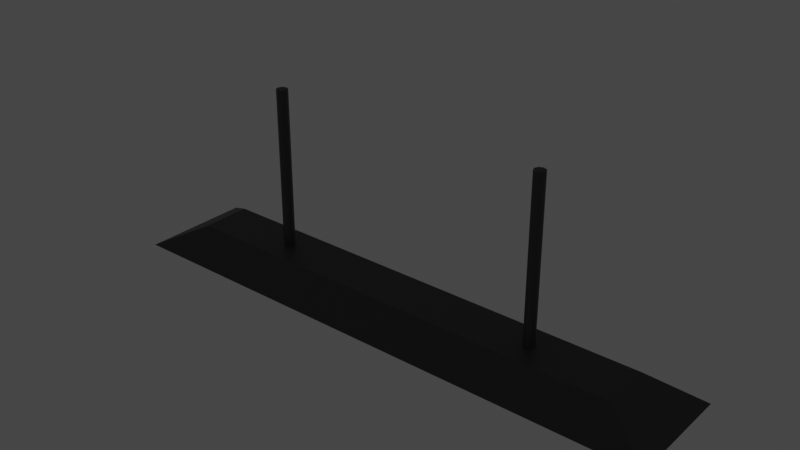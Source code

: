# Source: Lampe1.blend  (saved by Blender 3.4.6; exported with 4.5.12 LTS)
import bpy
from mathutils import Matrix  # noqa: F401  (used for matrix-valued properties, if any)

bpy.ops.wm.read_factory_settings(use_empty=True)
scene = bpy.context.scene
scene.name = 'Scene'

# ---- collections
col_collection = bpy.data.collections.new('Collection'); scene.collection.children.link(col_collection)

# ---- materials (node trees are filled in below, after node groups)
mat_m_lampe1_corp = bpy.data.materials.new('M_Lampe1_Corp')
mat_m_lampe1_corp.use_transparent_shadow = False
mat_m_lampe1_neon = bpy.data.materials.new('M_Lampe1_Neon')
mat_m_lampe1_neon.use_transparent_shadow = False

# ---- node groups
ng_auto_smooth = bpy.data.node_groups.new('Auto Smooth', 'GeometryNodeTree')
_s = ng_auto_smooth.interface.new_socket(name='Geometry', in_out='OUTPUT', socket_type='NodeSocketGeometry')
_s = ng_auto_smooth.interface.new_socket(name='Geometry', in_out='INPUT', socket_type='NodeSocketGeometry')
_s = ng_auto_smooth.interface.new_socket(name='Angle', in_out='INPUT', socket_type='NodeSocketFloat')
_s.subtype = 'ANGLE'
_s.min_value = 0.0
_s.max_value = 3.142
ng_auto_smooth.is_modifier = True
_N = ng_auto_smooth.nodes; _L = ng_auto_smooth.links
n0 = _N.new('NodeGroupOutput'); n0.name = 'Group Output'; n0.location = (480, -100)
n1 = _N.new('NodeGroupInput'); n1.name = 'Group Input'; n1.location = (-420, -300)
n2 = _N.new('NodeGroupInput'); n2.name = 'Group Input.001'; n2.location = (-60, -100)
n3 = _N.new('GeometryNodeSetShadeSmooth'); n3.name = 'Set Shade Smooth'; n3.location = (120, -100)
n3.domain = 'EDGE'
n4 = _N.new('GeometryNodeSetShadeSmooth'); n4.name = 'Set Shade Smooth.001'; n4.location = (300, -100)
n5 = _N.new('GeometryNodeInputMeshEdgeAngle'); n5.name = 'Edge Angle'; n5.location = (-420, -220)
n6 = _N.new('GeometryNodeInputEdgeSmooth'); n6.name = 'Is Edge Smooth'; n6.location = (-60, -160)
n7 = _N.new('GeometryNodeInputShadeSmooth'); n7.name = 'Is Face Smooth'; n7.location = (-240, -340)
n8 = _N.new('FunctionNodeBooleanMath'); n8.name = 'Boolean Math'; n8.location = (-60, -220)
n9 = _N.new('FunctionNodeCompare'); n9.name = 'Compare'; n9.location = (-240, -180)
n9.operation = 'LESS_EQUAL'
_L.new(n5.outputs[0], n9.inputs[0])
_L.new(n4.outputs[0], n0.inputs[0])
_L.new(n1.outputs[1], n9.inputs[1])
_L.new(n9.outputs[0], n8.inputs[0])
_L.new(n7.outputs[0], n8.inputs[1])
_L.new(n2.outputs[0], n3.inputs[0])
_L.new(n6.outputs[0], n3.inputs[1])
_L.new(n3.outputs[0], n4.inputs[0])
_L.new(n8.outputs[0], n3.inputs[2])
n0.is_active_output = True

# ---- material node trees
mat_m_lampe1_corp.use_nodes = True; mat_m_lampe1_corp.node_tree.nodes.clear()
_N = mat_m_lampe1_corp.node_tree.nodes; _L = mat_m_lampe1_corp.node_tree.links
n0 = _N.new('ShaderNodeBsdfPrincipled'); n0.name = 'Principled BSDF'; n0.location = (10, 300)
n0.distribution = 'GGX'
n0.subsurface_method = 'RANDOM_WALK_SKIN'
n0.inputs[0].default_value = (0.06371, 0.06036, 0.06036, 1.0)
n0.inputs[3].default_value = 1.45
n0.inputs[27].default_value = (0.0, 0.0, 0.0, 1.0)
n0.inputs[28].default_value = 1.0
n1 = _N.new('ShaderNodeOutputMaterial'); n1.name = 'Material Output'; n1.location = (300, 300)
_L.new(n0.outputs[0], n1.inputs[0])
n1.is_active_output = True
mat_m_lampe1_neon.use_nodes = True; mat_m_lampe1_neon.node_tree.nodes.clear()
_N = mat_m_lampe1_neon.node_tree.nodes; _L = mat_m_lampe1_neon.node_tree.links
n0 = _N.new('ShaderNodeBsdfPrincipled'); n0.name = 'Principled BSDF'; n0.location = (10, 300)
n0.distribution = 'GGX'
n0.subsurface_method = 'RANDOM_WALK_SKIN'
n0.inputs[3].default_value = 1.45
n0.inputs[28].default_value = 1.0
n1 = _N.new('ShaderNodeOutputMaterial'); n1.name = 'Material Output'; n1.location = (300, 300)
_L.new(n0.outputs[0], n1.inputs[0])
n1.is_active_output = True

# ---- world
world_world = bpy.data.worlds.new('World'); scene.world = world_world
world_world.use_nodes = True; world_world.node_tree.nodes.clear()
_N = world_world.node_tree.nodes; _L = world_world.node_tree.links
n0 = _N.new('ShaderNodeOutputWorld'); n0.name = 'World Output'; n0.location = (300, 300)
n1 = _N.new('ShaderNodeBackground'); n1.name = 'Background'; n1.location = (10, 300)
n1.inputs[0].default_value = (0.05088, 0.05088, 0.05088, 1.0)
_L.new(n1.outputs[0], n0.inputs[0])
n0.is_active_output = True
world_world.color = (0.05088, 0.05088, 0.05088)
world_world.use_sun_shadow = False
world_world.sun_shadow_jitter_overblur = 0.0

# ---- meshes
me_cube_001 = bpy.data.meshes.new('Cube.001')
me_cube_001.from_pydata([(-1.0, -0.2, -0.07295), (1.0, -0.2, -0.07295), (-1.0, 0.2, -0.07295), (1.0, 0.2, -0.07295), (-0.8275, 0.0906, 0.01835), (-0.8275, -0.0906, 0.01835), (0.8275, -0.0906, 0.01835), (0.8275, 0.0906, 0.01835), (-0.9712, 0.1693, -0.07295), (-0.9712, -0.1693, -0.07295), (0.9712, -0.1693, -0.07295), (0.9712, 0.1693, -0.07295), (-0.823, 0.08222, 0.00389), (-0.823, -0.08222, 0.00389), (0.823, -0.08222, 0.00389), (0.823, 0.08222, 0.00389), (0.8902, 0.03368, -0.03317), (0.8902, -0.02692, -0.04949), (-0.8902, 0.03368, -0.03317), (0.8902, -0.03368, -0.0658), (0.8902, 0.02692, -0.04949), (0.8902, -0.05, -0.07256), (-0.8902, -0.06632, -0.0658), (0.8902, -0.06632, -0.0658), (0.8902, 0.03368, -0.0658), (0.8902, -0.07308, -0.04949), (-0.8902, -0.06632, -0.03317), (0.8902, -0.06632, -0.03317), (-0.8902, 0.03368, -0.0658), (0.8902, -0.05, -0.02641), (0.8902, 0.05, -0.07256), (0.8902, -0.03368, -0.03317), (0.8998, -0.04075, -0.04024), (0.8998, -0.05, -0.0364), (0.8998, -0.05925, -0.04024), (0.8998, -0.06308, -0.04949), (0.8998, -0.05925, -0.05874), (0.8998, -0.05, -0.06257), (0.8998, -0.03692, -0.04949), (0.8998, -0.04075, -0.05874), (0.8902, -0.03042, -0.06907), (0.8902, -0.02231, -0.04949), (0.8902, -0.05, -0.07718), (0.8902, -0.06958, -0.06907), (0.8902, -0.07769, -0.04949), (0.8902, -0.06958, -0.0299), (0.8902, -0.05, -0.02179), (0.8902, -0.03042, -0.0299), (0.8998, -0.03042, -0.06907), (0.8998, -0.02231, -0.04949), (0.8998, -0.05, -0.07718), (0.8998, -0.06958, -0.06907), (0.8998, -0.07769, -0.04949), (0.8998, -0.06958, -0.0299), (0.8998, -0.05, -0.02179), (0.8998, -0.03042, -0.0299), (0.9099, -0.04075, -0.04024), (0.9099, -0.05, -0.0364), (0.9099, -0.05925, -0.04024), (0.9099, -0.06308, -0.04949), (0.9099, -0.05925, -0.05874), (0.9099, -0.05, -0.06257), (0.9099, -0.03692, -0.04949), (0.9099, -0.04075, -0.05874), (0.9151, -0.04075, -0.03744), (0.9117, -0.05, -0.0356), (0.9151, -0.05925, -0.03744), (0.9232, -0.06308, -0.04187), (0.9313, -0.05925, -0.04631), (0.9347, -0.05, -0.04815), (0.9232, -0.03692, -0.04187), (0.9313, -0.04075, -0.04631), (-0.8902, -0.07308, -0.04949), (0.8902, 0.06632, -0.0658), (-0.8902, -0.05, -0.07256), (-0.8902, -0.03368, -0.0658), (-0.8902, -0.02692, -0.04949), (-0.8902, -0.03368, -0.03317), (-0.8902, -0.05, -0.02641), (0.8902, 0.07308, -0.04949), (-0.8998, -0.05925, -0.04024), (-0.8998, -0.05, -0.0364), (-0.8998, -0.04075, -0.04024), (-0.8998, -0.03692, -0.04949), (-0.8998, -0.04075, -0.05874), (-0.8998, -0.05, -0.06257), (-0.8998, -0.06308, -0.04949), (-0.8998, -0.05925, -0.05874), (-0.8902, -0.06958, -0.06907), (-0.8902, -0.07769, -0.04949), (-0.8902, -0.05, -0.07718), (-0.8902, -0.03042, -0.06907), (-0.8902, -0.02231, -0.04949), (-0.8902, -0.03042, -0.0299), (-0.8902, -0.05, -0.02179), (-0.8902, -0.06958, -0.0299), (-0.8998, -0.06958, -0.06907), (-0.8998, -0.07769, -0.04949), (-0.8998, -0.05, -0.07718), (-0.8998, -0.03042, -0.06907), (-0.8998, -0.02231, -0.04949), (-0.8998, -0.03042, -0.0299), (-0.8998, -0.05, -0.02179), (-0.8998, -0.06958, -0.0299), (-0.9099, -0.05925, -0.04024), (-0.9099, -0.05, -0.0364), (-0.9099, -0.04075, -0.04024), (-0.9099, -0.03692, -0.04949), (-0.9099, -0.04075, -0.05874), (-0.9099, -0.05, -0.06257), (-0.9099, -0.06308, -0.04949), (-0.9099, -0.05925, -0.05874), (-0.9151, -0.05925, -0.03744), (-0.9117, -0.05, -0.0356), (-0.9151, -0.04075, -0.03744), (-0.9232, -0.03692, -0.04187), (-0.9313, -0.04075, -0.04631), (-0.9347, -0.05, -0.04815), (-0.9232, -0.06308, -0.04187), (-0.9313, -0.05925, -0.04631), (0.8902, 0.05, -0.02641), (0.8902, 0.06632, -0.03317), (0.8998, 0.05925, -0.04024), (0.8998, 0.05, -0.0364), (0.8998, 0.04075, -0.04024), (0.8998, 0.03692, -0.04949), (0.8998, 0.04075, -0.05874), (0.8998, 0.05, -0.06257), (0.8998, 0.06308, -0.04949), (0.8998, 0.05925, -0.05874), (0.8902, 0.06958, -0.06907), (0.8902, 0.07769, -0.04949), (0.8902, 0.05, -0.07718), (0.8902, 0.03042, -0.06907), (0.8902, 0.02231, -0.04949), (0.8902, 0.03042, -0.0299), (0.8902, 0.05, -0.02179), (0.8902, 0.06958, -0.0299), (0.8998, 0.06958, -0.06907), (0.8998, 0.07769, -0.04949), (0.8998, 0.05, -0.07718), (0.8998, 0.03042, -0.06907), (0.8998, 0.02231, -0.04949), (0.8998, 0.03042, -0.0299), (0.8998, 0.05, -0.02179), (0.8998, 0.06958, -0.0299), (0.9099, 0.05925, -0.04024), (0.9099, 0.05, -0.0364), (0.9099, 0.04075, -0.04024), (0.9099, 0.03692, -0.04949), (0.9099, 0.04075, -0.05874), (0.9099, 0.05, -0.06257), (0.9099, 0.06308, -0.04949), (0.9099, 0.05925, -0.05874), (0.9151, 0.05925, -0.03744), (0.9117, 0.05, -0.0356), (0.9151, 0.04075, -0.03744), (0.9232, 0.03692, -0.04187), (0.9313, 0.04075, -0.04631), (0.9347, 0.05, -0.04815), (0.9232, 0.06308, -0.04187), (0.9313, 0.05925, -0.04631), (-0.8902, 0.02692, -0.04949), (-0.8902, 0.05, -0.07256), (-0.8902, 0.06632, -0.0658), (-0.8902, 0.07308, -0.04949), (-0.8902, 0.06632, -0.03317), (-0.8902, 0.05, -0.02641), (-0.8998, 0.04075, -0.04024), (-0.8998, 0.05, -0.0364), (-0.8998, 0.05925, -0.04024), (-0.8998, 0.06308, -0.04949), (-0.8998, 0.05925, -0.05874), (-0.8998, 0.05, -0.06257), (-0.8998, 0.03692, -0.04949), (-0.8998, 0.04075, -0.05874), (-0.8902, 0.03042, -0.06907), (-0.8902, 0.02231, -0.04949), (-0.8902, 0.05, -0.07718), (-0.8902, 0.06958, -0.06907), (-0.8902, 0.07769, -0.04949), (-0.8902, 0.06958, -0.0299), (-0.8902, 0.05, -0.02179), (-0.8902, 0.03042, -0.0299), (-0.8998, 0.03042, -0.06907), (-0.8998, 0.02231, -0.04949), (-0.8998, 0.05, -0.07718), (-0.8998, 0.06958, -0.06907), (-0.8998, 0.07769, -0.04949), (-0.8998, 0.06958, -0.0299), (-0.8998, 0.05, -0.02179), (-0.8998, 0.03042, -0.0299), (-0.9099, 0.04075, -0.04024), (-0.9099, 0.05, -0.0364), (-0.9099, 0.05925, -0.04024), (-0.9099, 0.06308, -0.04949), (-0.9099, 0.05925, -0.05874), (-0.9099, 0.05, -0.06257), (-0.9099, 0.03692, -0.04949), (-0.9099, 0.04075, -0.05874), (-0.9151, 0.04075, -0.03744), (-0.9117, 0.05, -0.0356), (-0.9151, 0.05925, -0.03744), (-0.9232, 0.06308, -0.04187), (-0.9313, 0.05925, -0.04631), (-0.9347, 0.05, -0.04815), (-0.9232, 0.03692, -0.04187), (-0.9313, 0.04075, -0.04631), (-0.5, 0.01992, 0.5912), (-0.5, 0.01992, 0.01835), (0.5, 0.01992, 0.01835), (0.5, 0.01992, 0.5912), (0.5141, 0.01409, 0.01835), (0.5141, 0.01409, 0.5912), (0.5199, -9.934e-09, 0.01835), (0.5199, -9.934e-09, 0.5912), (0.5141, -0.01409, 0.01835), (0.5141, -0.01409, 0.5912), (0.5, -0.01992, 0.01835), (0.5, -0.01992, 0.5912), (0.4859, -0.01409, 0.01835), (0.4859, -0.01409, 0.5912), (0.4801, -9.934e-09, 0.01835), (0.4801, -9.934e-09, 0.5912), (0.4859, 0.01409, 0.01835), (0.4859, 0.01409, 0.5912), (-0.4859, 0.01409, 0.01835), (-0.4859, 0.01409, 0.5912), (-0.4801, -9.934e-09, 0.01835), (-0.4801, -9.934e-09, 0.5912), (-0.4859, -0.01409, 0.01835), (-0.4859, -0.01409, 0.5912), (-0.5, -0.01992, 0.01835), (-0.5, -0.01992, 0.5912), (-0.5141, -0.01409, 0.01835), (-0.5141, -0.01409, 0.5912), (-0.5199, -9.934e-09, 0.01835), (-0.5199, -9.934e-09, 0.5912), (-0.5141, 0.01409, 0.01835), (-0.5141, 0.01409, 0.5912)], [], [(3, 1, 10, 11), (5, 6, 7, 4), (1, 3, 7, 6), (2, 0, 5, 4), (3, 2, 4, 7), (0, 1, 6, 5), (8, 11, 15, 12), (0, 2, 8, 9), (2, 3, 11, 8), (1, 0, 9, 10), (13, 12, 15, 14), (10, 9, 13, 14), (11, 10, 14, 15), (9, 8, 12, 13), (76, 17, 19, 75), (75, 19, 21, 74), (74, 21, 23, 22), (22, 23, 25, 72), (72, 25, 27, 26), (26, 27, 29, 78), (53, 52, 35, 34), (78, 29, 31, 77), (77, 31, 17, 76), (165, 79, 73, 164), (52, 51, 36, 35), (31, 29, 46, 47), (21, 19, 40, 42), (51, 50, 37, 36), (48, 49, 38, 39), (25, 23, 43, 44), (54, 53, 34, 33), (29, 27, 45, 46), (46, 45, 53, 54), (44, 43, 51, 52), (47, 46, 54, 55), (42, 40, 48, 50), (45, 44, 52, 53), (41, 47, 55, 49), (40, 41, 49, 48), (43, 42, 50, 51), (27, 25, 44, 45), (34, 35, 59, 58), (55, 54, 33, 32), (23, 21, 42, 43), (17, 31, 47, 41), (19, 17, 41, 40), (49, 55, 32, 38), (50, 48, 39, 37), (58, 59, 67, 66), (39, 38, 62, 63), (35, 36, 60, 59), (33, 34, 58, 57), (36, 37, 61, 60), (32, 33, 57, 56), (37, 39, 63, 61), (38, 32, 56, 62), (71, 70, 64, 65, 66, 67, 68, 69), (61, 63, 71, 69), (62, 56, 64, 70), (60, 61, 69, 68), (56, 57, 65, 64), (63, 62, 70, 71), (59, 60, 68, 67), (57, 58, 66, 65), (101, 100, 83, 82), (100, 99, 84, 83), (26, 78, 94, 95), (74, 22, 88, 90), (99, 98, 85, 84), (96, 97, 86, 87), (76, 75, 91, 92), (102, 101, 82, 81), (78, 77, 93, 94), (94, 93, 101, 102), (92, 91, 99, 100), (95, 94, 102, 103), (90, 88, 96, 98), (93, 92, 100, 101), (89, 95, 103, 97), (88, 89, 97, 96), (91, 90, 98, 99), (77, 76, 92, 93), (82, 83, 107, 106), (103, 102, 81, 80), (75, 74, 90, 91), (72, 26, 95, 89), (22, 72, 89, 88), (97, 103, 80, 86), (98, 96, 87, 85), (106, 107, 115, 114), (87, 86, 110, 111), (83, 84, 108, 107), (81, 82, 106, 105), (84, 85, 109, 108), (80, 81, 105, 104), (85, 87, 111, 109), (86, 80, 104, 110), (109, 111, 119, 117), (110, 104, 112, 118), (108, 109, 117, 116), (104, 105, 113, 112), (111, 110, 118, 119), (107, 108, 116, 115), (105, 106, 114, 113), (164, 73, 30, 163), (163, 30, 24, 28), (28, 24, 20, 162), (162, 20, 16, 18), (18, 16, 120, 167), (143, 142, 125, 124), (167, 120, 121, 166), (166, 121, 79, 165), (142, 141, 126, 125), (121, 120, 136, 137), (30, 73, 130, 132), (141, 140, 127, 126), (138, 139, 128, 129), (20, 24, 133, 134), (144, 143, 124, 123), (120, 16, 135, 136), (136, 135, 143, 144), (134, 133, 141, 142), (137, 136, 144, 145), (132, 130, 138, 140), (135, 134, 142, 143), (131, 137, 145, 139), (130, 131, 139, 138), (133, 132, 140, 141), (16, 20, 134, 135), (124, 125, 149, 148), (145, 144, 123, 122), (24, 30, 132, 133), (79, 121, 137, 131), (73, 79, 131, 130), (139, 145, 122, 128), (140, 138, 129, 127), (148, 149, 157, 156), (129, 128, 152, 153), (125, 126, 150, 149), (123, 124, 148, 147), (126, 127, 151, 150), (122, 123, 147, 146), (127, 129, 153, 151), (128, 122, 146, 152), (161, 160, 154, 155, 156, 157, 158, 159), (151, 153, 161, 159), (152, 146, 154, 160), (150, 151, 159, 158), (146, 147, 155, 154), (153, 152, 160, 161), (149, 150, 158, 157), (147, 148, 156, 155), (189, 188, 171, 170), (188, 187, 172, 171), (18, 167, 182, 183), (163, 28, 176, 178), (187, 186, 173, 172), (184, 185, 174, 175), (165, 164, 179, 180), (190, 189, 170, 169), (167, 166, 181, 182), (182, 181, 189, 190), (180, 179, 187, 188), (183, 182, 190, 191), (178, 176, 184, 186), (181, 180, 188, 189), (177, 183, 191, 185), (176, 177, 185, 184), (179, 178, 186, 187), (166, 165, 180, 181), (170, 171, 195, 194), (191, 190, 169, 168), (164, 163, 178, 179), (162, 18, 183, 177), (28, 162, 177, 176), (185, 191, 168, 174), (186, 184, 175, 173), (194, 195, 203, 202), (175, 174, 198, 199), (171, 172, 196, 195), (169, 170, 194, 193), (172, 173, 197, 196), (168, 169, 193, 192), (173, 175, 199, 197), (174, 168, 192, 198), (197, 199, 207, 205), (198, 192, 200, 206), (196, 197, 205, 204), (192, 193, 201, 200), (199, 198, 206, 207), (195, 196, 204, 203), (193, 194, 202, 201), (227, 208, 239, 237, 235, 233, 231, 229), (210, 211, 213, 212), (234, 235, 237, 236), (212, 213, 215, 214), (232, 233, 235, 234), (214, 215, 217, 216), (230, 231, 233, 232), (216, 217, 219, 218), (209, 226, 228, 230, 232, 234, 236, 238), (228, 229, 231, 230), (218, 219, 221, 220), (238, 239, 208, 209), (226, 227, 229, 228), (220, 221, 223, 222), (213, 211, 225, 223, 221, 219, 217, 215), (209, 208, 227, 226), (222, 223, 225, 224), (236, 237, 239, 238), (224, 225, 211, 210), (210, 212, 214, 216, 218, 220, 222, 224)])
me_cube_001.polygons.foreach_set('use_smooth', [0, 0, 0, 0, 0, 0, 0, 0, 0, 0, 0, 0, 0, 0, 1, 1, 1, 1, 1, 1, 0, 1, 1, 1, 0, 0, 0, 0, 0, 0, 0, 0, 0, 0, 0, 0, 0, 0, 0, 0, 0, 0, 0, 0, 0, 0, 0, 0, 0, 0, 0, 0, 0, 0, 0, 0, 0, 0, 0, 0, 0, 0, 0, 0, 0, 0, 0, 0, 0, 0, 0, 0, 0, 0, 0, 0, 0, 0, 0, 0, 0, 0, 0, 0, 0, 0, 0, 0, 0, 0, 0, 0, 0, 0, 0, 0, 0, 0, 0, 0, 0, 0, 0, 0, 1, 1, 1, 1, 1, 0, 1, 1, 0, 0, 0, 0, 0, 0, 0, 0, 0, 0, 0, 0, 0, 0, 0, 0, 0, 0, 0, 0, 0, 0, 0, 0, 0, 0, 0, 0, 0, 0, 0, 0, 0, 0, 0, 0, 0, 0, 0, 0, 0, 0, 0, 0, 0, 0, 0, 0, 0, 0, 0, 0, 0, 0, 0, 0, 0, 0, 0, 0, 0, 0, 0, 0, 0, 0, 0, 0, 0, 0, 0, 0, 0, 0, 0, 0, 0, 0, 0, 0, 0, 1, 1, 1, 1, 1, 1, 1, 0, 1, 1, 1, 1, 1, 0, 1, 1, 1, 1, 0])
me_cube_001.polygons.foreach_set('material_index', [0, 0, 0, 0, 0, 0, 0, 0, 0, 0, 0, 0, 0, 0, 1, 1, 1, 1, 1, 1, 0, 1, 1, 1, 0, 0, 0, 0, 0, 0, 0, 0, 0, 0, 0, 0, 0, 0, 0, 0, 0, 0, 0, 0, 0, 0, 0, 0, 0, 0, 0, 0, 0, 0, 0, 0, 0, 0, 0, 0, 0, 0, 0, 0, 0, 0, 0, 0, 0, 0, 0, 0, 0, 0, 0, 0, 0, 0, 0, 0, 0, 0, 0, 0, 0, 0, 0, 0, 0, 0, 0, 0, 0, 0, 0, 0, 0, 0, 0, 0, 0, 0, 0, 0, 1, 1, 1, 1, 1, 0, 1, 1, 0, 0, 0, 0, 0, 0, 0, 0, 0, 0, 0, 0, 0, 0, 0, 0, 0, 0, 0, 0, 0, 0, 0, 0, 0, 0, 0, 0, 0, 0, 0, 0, 0, 0, 0, 0, 0, 0, 0, 0, 0, 0, 0, 0, 0, 0, 0, 0, 0, 0, 0, 0, 0, 0, 0, 0, 0, 0, 0, 0, 0, 0, 0, 0, 0, 0, 0, 0, 0, 0, 0, 0, 0, 0, 0, 0, 0, 0, 0, 0, 0, 0, 0, 0, 0, 0, 0, 0, 0, 0, 0, 0, 0, 0, 0, 0, 0, 0, 0, 0])
_uv = me_cube_001.uv_layers.new(name='UVMap')
_uv.uv.foreach_set('vector', [1.0, 1.0, 1.0, 0.0, 1.0, 0.0, 1.0, 1.0, 0.0, 0.0, 1.0, 0.0, 1.0, 1.0, 0.0, 1.0, 1.0, 0.0, 1.0, 1.0, 1.0, 1.0, 1.0, 0.0, 0.0, 1.0, 0.0, 0.0, 0.0, 0.0, 0.0, 1.0, 1.0, 1.0, 0.0, 1.0, 0.0, 1.0, 1.0, 1.0, 0.0, 0.0, 1.0, 0.0, 1.0, 0.0, 0.0, 0.0, 0.0, 1.0, 1.0, 1.0, 1.0, 1.0, 0.0, 1.0, 0.0, 0.0, 0.0, 1.0, 0.0, 1.0, 0.0, 0.0, 0.0, 1.0, 1.0, 1.0, 1.0, 1.0, 0.0, 1.0, 1.0, 0.0, 0.0, 0.0, 0.0, 0.0, 1.0, 0.0, 0.0, 0.0, 0.0, 1.0, 1.0, 1.0, 1.0, 0.0, 1.0, 0.0, 0.0, 0.0, 0.0, 0.0, 1.0, 0.0, 1.0, 1.0, 1.0, 0.0, 1.0, 0.0, 1.0, 1.0, 0.0, 0.0, 0.0, 1.0, 0.0, 1.0, 0.0, 0.0, 1.0, 0.5, 1.0, 1.0, 0.875, 1.0, 0.875, 0.5, 0.875, 0.5, 0.875, 1.0, 0.75, 1.0, 0.75, 0.5, 0.75, 0.5, 0.75, 1.0, 0.625, 1.0, 0.625, 0.5, 0.625, 0.5, 0.625, 1.0, 0.5, 1.0, 0.5, 0.5, 0.5, 0.5, 0.5, 1.0, 0.375, 1.0, 0.375, 0.5, 0.375, 0.5, 0.375, 1.0, 0.25, 1.0, 0.25, 0.5, 0.375, 1.0, 0.5, 1.0, 0.5, 1.0, 0.375, 1.0, 0.25, 0.5, 0.25, 1.0, 0.125, 1.0, 0.125, 0.5, 0.125, 0.5, 0.125, 1.0, 0.0, 1.0, 0.0, 0.5, 1.0, 0.5, 1.0, 1.0, 0.875, 1.0, 0.875, 0.5, 0.5, 1.0, 0.625, 1.0, 0.625, 1.0, 0.5, 1.0, 0.125, 1.0, 0.25, 1.0, 0.25, 1.0, 0.125, 1.0, 0.75, 1.0, 0.875, 1.0, 0.875, 1.0, 0.75, 1.0, 0.625, 1.0, 0.75, 1.0, 0.75, 1.0, 0.625, 1.0, 0.875, 1.0, 1.0, 1.0, 1.0, 1.0, 0.875, 1.0, 0.5, 1.0, 0.625, 1.0, 0.625, 1.0, 0.5, 1.0, 0.25, 1.0, 0.375, 1.0, 0.375, 1.0, 0.25, 1.0, 0.25, 1.0, 0.375, 1.0, 0.375, 1.0, 0.25, 1.0, 0.25, 1.0, 0.375, 1.0, 0.375, 1.0, 0.25, 1.0, 0.5, 1.0, 0.625, 1.0, 0.625, 1.0, 0.5, 1.0, 0.125, 1.0, 0.25, 1.0, 0.25, 1.0, 0.125, 1.0, 0.75, 1.0, 0.875, 1.0, 0.875, 1.0, 0.75, 1.0, 0.375, 1.0, 0.5, 1.0, 0.5, 1.0, 0.375, 1.0, 0.0, 1.0, 0.125, 1.0, 0.125, 1.0, 0.0, 1.0, 0.875, 1.0, 1.0, 1.0, 1.0, 1.0, 0.875, 1.0, 0.625, 1.0, 0.75, 1.0, 0.75, 1.0, 0.625, 1.0, 0.375, 1.0, 0.5, 1.0, 0.5, 1.0, 0.375, 1.0, 0.375, 1.0, 0.5, 1.0, 0.5, 1.0, 0.375, 1.0, 0.125, 1.0, 0.25, 1.0, 0.25, 1.0, 0.125, 1.0, 0.625, 1.0, 0.75, 1.0, 0.75, 1.0, 0.625, 1.0, 0.0, 1.0, 0.125, 1.0, 0.125, 1.0, 0.0, 1.0, 0.875, 1.0, 1.0, 1.0, 1.0, 1.0, 0.875, 1.0, 0.0, 1.0, 0.125, 1.0, 0.125, 1.0, 0.0, 1.0, 0.75, 1.0, 0.875, 1.0, 0.875, 1.0, 0.75, 1.0, 0.375, 1.0, 0.5, 1.0, 0.5, 1.0, 0.375, 1.0, 0.875, 1.0, 1.0, 1.0, 1.0, 1.0, 0.875, 1.0, 0.5, 1.0, 0.625, 1.0, 0.625, 1.0, 0.5, 1.0, 0.25, 1.0, 0.375, 1.0, 0.375, 1.0, 0.25, 1.0, 0.625, 1.0, 0.75, 1.0, 0.75, 1.0, 0.625, 1.0, 0.125, 1.0, 0.25, 1.0, 0.25, 1.0, 0.125, 1.0, 0.75, 1.0, 0.875, 1.0, 0.875, 1.0, 0.75, 1.0, 0.0, 1.0, 0.125, 1.0, 0.125, 1.0, 0.0, 1.0, 0.875, 1.0, 0.0, 1.0, 0.125, 1.0, 0.25, 1.0, 0.375, 1.0, 0.5, 1.0, 0.625, 1.0, 0.75, 1.0, 0.75, 1.0, 0.875, 1.0, 0.875, 1.0, 0.75, 1.0, 0.0, 1.0, 0.125, 1.0, 0.125, 1.0, 0.0, 1.0, 0.625, 1.0, 0.75, 1.0, 0.75, 1.0, 0.625, 1.0, 0.125, 1.0, 0.25, 1.0, 0.25, 1.0, 0.125, 1.0, 0.875, 1.0, 1.0, 1.0, 1.0, 1.0, 0.875, 1.0, 0.5, 1.0, 0.625, 1.0, 0.625, 1.0, 0.5, 1.0, 0.25, 1.0, 0.375, 1.0, 0.375, 1.0, 0.25, 1.0, 0.375, 1.0, 0.5, 1.0, 0.5, 1.0, 0.375, 1.0, 0.5, 1.0, 0.625, 1.0, 0.625, 1.0, 0.5, 1.0, 0.125, 1.0, 0.25, 1.0, 0.25, 1.0, 0.125, 1.0, 0.75, 1.0, 0.875, 1.0, 0.875, 1.0, 0.75, 1.0, 0.625, 1.0, 0.75, 1.0, 0.75, 1.0, 0.625, 1.0, 0.875, 1.0, 1.0, 1.0, 1.0, 1.0, 0.875, 1.0, 0.5, 1.0, 0.625, 1.0, 0.625, 1.0, 0.5, 1.0, 0.25, 1.0, 0.375, 1.0, 0.375, 1.0, 0.25, 1.0, 0.25, 1.0, 0.375, 1.0, 0.375, 1.0, 0.25, 1.0, 0.25, 1.0, 0.375, 1.0, 0.375, 1.0, 0.25, 1.0, 0.5, 1.0, 0.625, 1.0, 0.625, 1.0, 0.5, 1.0, 0.125, 1.0, 0.25, 1.0, 0.25, 1.0, 0.125, 1.0, 0.75, 1.0, 0.875, 1.0, 0.875, 1.0, 0.75, 1.0, 0.375, 1.0, 0.5, 1.0, 0.5, 1.0, 0.375, 1.0, 0.0, 1.0, 0.125, 1.0, 0.125, 1.0, 0.0, 1.0, 0.875, 1.0, 1.0, 1.0, 1.0, 1.0, 0.875, 1.0, 0.625, 1.0, 0.75, 1.0, 0.75, 1.0, 0.625, 1.0, 0.375, 1.0, 0.5, 1.0, 0.5, 1.0, 0.375, 1.0, 0.375, 1.0, 0.5, 1.0, 0.5, 1.0, 0.375, 1.0, 0.125, 1.0, 0.25, 1.0, 0.25, 1.0, 0.125, 1.0, 0.625, 1.0, 0.75, 1.0, 0.75, 1.0, 0.625, 1.0, 0.0, 1.0, 0.125, 1.0, 0.125, 1.0, 0.0, 1.0, 0.875, 1.0, 1.0, 1.0, 1.0, 1.0, 0.875, 1.0, 0.0, 1.0, 0.125, 1.0, 0.125, 1.0, 0.0, 1.0, 0.75, 1.0, 0.875, 1.0, 0.875, 1.0, 0.75, 1.0, 0.375, 1.0, 0.5, 1.0, 0.5, 1.0, 0.375, 1.0, 0.875, 1.0, 1.0, 1.0, 1.0, 1.0, 0.875, 1.0, 0.5, 1.0, 0.625, 1.0, 0.625, 1.0, 0.5, 1.0, 0.25, 1.0, 0.375, 1.0, 0.375, 1.0, 0.25, 1.0, 0.625, 1.0, 0.75, 1.0, 0.75, 1.0, 0.625, 1.0, 0.125, 1.0, 0.25, 1.0, 0.25, 1.0, 0.125, 1.0, 0.75, 1.0, 0.875, 1.0, 0.875, 1.0, 0.75, 1.0, 0.0, 1.0, 0.125, 1.0, 0.125, 1.0, 0.0, 1.0, 0.75, 1.0, 0.875, 1.0, 0.875, 1.0, 0.75, 1.0, 0.0, 1.0, 0.125, 1.0, 0.125, 1.0, 0.0, 1.0, 0.625, 1.0, 0.75, 1.0, 0.75, 1.0, 0.625, 1.0, 0.125, 1.0, 0.25, 1.0, 0.25, 1.0, 0.125, 1.0, 0.875, 1.0, 1.0, 1.0, 1.0, 1.0, 0.875, 1.0, 0.5, 1.0, 0.625, 1.0, 0.625, 1.0, 0.5, 1.0, 0.25, 1.0, 0.375, 1.0, 0.375, 1.0, 0.25, 1.0, 0.875, 0.5, 0.875, 1.0, 0.75, 1.0, 0.75, 0.5, 0.75, 0.5, 0.75, 1.0, 0.625, 1.0, 0.625, 0.5, 0.625, 0.5, 0.625, 1.0, 0.5, 1.0, 0.5, 0.5, 0.5, 0.5, 0.5, 1.0, 0.375, 1.0, 0.375, 0.5, 0.375, 0.5, 0.375, 1.0, 0.25, 1.0, 0.25, 0.5, 0.375, 1.0, 0.5, 1.0, 0.5, 1.0, 0.375, 1.0, 0.25, 0.5, 0.25, 1.0, 0.125, 1.0, 0.125, 0.5, 0.125, 0.5, 0.125, 1.0, 0.0, 1.0, 0.0, 0.5, 0.5, 1.0, 0.625, 1.0, 0.625, 1.0, 0.5, 1.0, 0.125, 1.0, 0.25, 1.0, 0.25, 1.0, 0.125, 1.0, 0.75, 1.0, 0.875, 1.0, 0.875, 1.0, 0.75, 1.0, 0.625, 1.0, 0.75, 1.0, 0.75, 1.0, 0.625, 1.0, 0.875, 1.0, 1.0, 1.0, 1.0, 1.0, 0.875, 1.0, 0.5, 1.0, 0.625, 1.0, 0.625, 1.0, 0.5, 1.0, 0.25, 1.0, 0.375, 1.0, 0.375, 1.0, 0.25, 1.0, 0.25, 1.0, 0.375, 1.0, 0.375, 1.0, 0.25, 1.0, 0.25, 1.0, 0.375, 1.0, 0.375, 1.0, 0.25, 1.0, 0.5, 1.0, 0.625, 1.0, 0.625, 1.0, 0.5, 1.0, 0.125, 1.0, 0.25, 1.0, 0.25, 1.0, 0.125, 1.0, 0.75, 1.0, 0.875, 1.0, 0.875, 1.0, 0.75, 1.0, 0.375, 1.0, 0.5, 1.0, 0.5, 1.0, 0.375, 1.0, 0.0, 1.0, 0.125, 1.0, 0.125, 1.0, 0.0, 1.0, 0.875, 1.0, 1.0, 1.0, 1.0, 1.0, 0.875, 1.0, 0.625, 1.0, 0.75, 1.0, 0.75, 1.0, 0.625, 1.0, 0.375, 1.0, 0.5, 1.0, 0.5, 1.0, 0.375, 1.0, 0.375, 1.0, 0.5, 1.0, 0.5, 1.0, 0.375, 1.0, 0.125, 1.0, 0.25, 1.0, 0.25, 1.0, 0.125, 1.0, 0.625, 1.0, 0.75, 1.0, 0.75, 1.0, 0.625, 1.0, 0.0, 1.0, 0.125, 1.0, 0.125, 1.0, 0.0, 1.0, 0.875, 1.0, 1.0, 1.0, 1.0, 1.0, 0.875, 1.0, 0.0, 1.0, 0.125, 1.0, 0.125, 1.0, 0.0, 1.0, 0.75, 1.0, 0.875, 1.0, 0.875, 1.0, 0.75, 1.0, 0.375, 1.0, 0.5, 1.0, 0.5, 1.0, 0.375, 1.0, 0.875, 1.0, 1.0, 1.0, 1.0, 1.0, 0.875, 1.0, 0.5, 1.0, 0.625, 1.0, 0.625, 1.0, 0.5, 1.0, 0.25, 1.0, 0.375, 1.0, 0.375, 1.0, 0.25, 1.0, 0.625, 1.0, 0.75, 1.0, 0.75, 1.0, 0.625, 1.0, 0.125, 1.0, 0.25, 1.0, 0.25, 1.0, 0.125, 1.0, 0.75, 1.0, 0.875, 1.0, 0.875, 1.0, 0.75, 1.0, 0.0, 1.0, 0.125, 1.0, 0.125, 1.0, 0.0, 1.0, 0.875, 1.0, 0.0, 1.0, 0.125, 1.0, 0.25, 1.0, 0.375, 1.0, 0.5, 1.0, 0.625, 1.0, 0.75, 1.0, 0.75, 1.0, 0.875, 1.0, 0.875, 1.0, 0.75, 1.0, 0.0, 1.0, 0.125, 1.0, 0.125, 1.0, 0.0, 1.0, 0.625, 1.0, 0.75, 1.0, 0.75, 1.0, 0.625, 1.0, 0.125, 1.0, 0.25, 1.0, 0.25, 1.0, 0.125, 1.0, 0.875, 1.0, 1.0, 1.0, 1.0, 1.0, 0.875, 1.0, 0.5, 1.0, 0.625, 1.0, 0.625, 1.0, 0.5, 1.0, 0.25, 1.0, 0.375, 1.0, 0.375, 1.0, 0.25, 1.0, 0.375, 1.0, 0.5, 1.0, 0.5, 1.0, 0.375, 1.0, 0.5, 1.0, 0.625, 1.0, 0.625, 1.0, 0.5, 1.0, 0.125, 1.0, 0.25, 1.0, 0.25, 1.0, 0.125, 1.0, 0.75, 1.0, 0.875, 1.0, 0.875, 1.0, 0.75, 1.0, 0.625, 1.0, 0.75, 1.0, 0.75, 1.0, 0.625, 1.0, 0.875, 1.0, 1.0, 1.0, 1.0, 1.0, 0.875, 1.0, 0.5, 1.0, 0.625, 1.0, 0.625, 1.0, 0.5, 1.0, 0.25, 1.0, 0.375, 1.0, 0.375, 1.0, 0.25, 1.0, 0.25, 1.0, 0.375, 1.0, 0.375, 1.0, 0.25, 1.0, 0.25, 1.0, 0.375, 1.0, 0.375, 1.0, 0.25, 1.0, 0.5, 1.0, 0.625, 1.0, 0.625, 1.0, 0.5, 1.0, 0.125, 1.0, 0.25, 1.0, 0.25, 1.0, 0.125, 1.0, 0.75, 1.0, 0.875, 1.0, 0.875, 1.0, 0.75, 1.0, 0.375, 1.0, 0.5, 1.0, 0.5, 1.0, 0.375, 1.0, 0.0, 1.0, 0.125, 1.0, 0.125, 1.0, 0.0, 1.0, 0.875, 1.0, 1.0, 1.0, 1.0, 1.0, 0.875, 1.0, 0.625, 1.0, 0.75, 1.0, 0.75, 1.0, 0.625, 1.0, 0.375, 1.0, 0.5, 1.0, 0.5, 1.0, 0.375, 1.0, 0.375, 1.0, 0.5, 1.0, 0.5, 1.0, 0.375, 1.0, 0.125, 1.0, 0.25, 1.0, 0.25, 1.0, 0.125, 1.0, 0.625, 1.0, 0.75, 1.0, 0.75, 1.0, 0.625, 1.0, 0.0, 1.0, 0.125, 1.0, 0.125, 1.0, 0.0, 1.0, 0.875, 1.0, 1.0, 1.0, 1.0, 1.0, 0.875, 1.0, 0.0, 1.0, 0.125, 1.0, 0.125, 1.0, 0.0, 1.0, 0.75, 1.0, 0.875, 1.0, 0.875, 1.0, 0.75, 1.0, 0.375, 1.0, 0.5, 1.0, 0.5, 1.0, 0.375, 1.0, 0.875, 1.0, 1.0, 1.0, 1.0, 1.0, 0.875, 1.0, 0.5, 1.0, 0.625, 1.0, 0.625, 1.0, 0.5, 1.0, 0.25, 1.0, 0.375, 1.0, 0.375, 1.0, 0.25, 1.0, 0.625, 1.0, 0.75, 1.0, 0.75, 1.0, 0.625, 1.0, 0.125, 1.0, 0.25, 1.0, 0.25, 1.0, 0.125, 1.0, 0.75, 1.0, 0.875, 1.0, 0.875, 1.0, 0.75, 1.0, 0.0, 1.0, 0.125, 1.0, 0.125, 1.0, 0.0, 1.0, 0.75, 1.0, 0.875, 1.0, 0.875, 1.0, 0.75, 1.0, 0.0, 1.0, 0.125, 1.0, 0.125, 1.0, 0.0, 1.0, 0.625, 1.0, 0.75, 1.0, 0.75, 1.0, 0.625, 1.0, 0.125, 1.0, 0.25, 1.0, 0.25, 1.0, 0.125, 1.0, 0.875, 1.0, 1.0, 1.0, 1.0, 1.0, 0.875, 1.0, 0.5, 1.0, 0.625, 1.0, 0.625, 1.0, 0.5, 1.0, 0.25, 1.0, 0.375, 1.0, 0.375, 1.0, 0.25, 1.0, 0.4197, 0.4197, 0.25, 0.49, 0.08029, 0.4197, 0.01, 0.25, 0.08029, 0.08029, 0.25, 0.01, 0.4197, 0.08029, 0.49, 0.25, 1.0, 0.5, 1.0, 1.0, 0.875, 1.0, 0.875, 0.5, 0.375, 0.5, 0.375, 1.0, 0.25, 1.0, 0.25, 0.5, 0.875, 0.5, 0.875, 1.0, 0.75, 1.0, 0.75, 0.5, 0.5, 0.5, 0.5, 1.0, 0.375, 1.0, 0.375, 0.5, 0.75, 0.5, 0.75, 1.0, 0.625, 1.0, 0.625, 0.5, 0.625, 0.5, 0.625, 1.0, 0.5, 1.0, 0.5, 0.5, 0.625, 0.5, 0.625, 1.0, 0.5, 1.0, 0.5, 0.5, 0.75, 0.49, 0.9197, 0.4197, 0.99, 0.25, 0.9197, 0.08029, 0.75, 0.01, 0.5803, 0.08029, 0.51, 0.25, 0.5803, 0.4197, 0.75, 0.5, 0.75, 1.0, 0.625, 1.0, 0.625, 0.5, 0.5, 0.5, 0.5, 1.0, 0.375, 1.0, 0.375, 0.5, 0.125, 0.5, 0.125, 1.0, 0.0, 1.0, 0.0, 0.5, 0.875, 0.5, 0.875, 1.0, 0.75, 1.0, 0.75, 0.5, 0.375, 0.5, 0.375, 1.0, 0.25, 1.0, 0.25, 0.5, 0.4197, 0.4197, 0.25, 0.49, 0.08029, 0.4197, 0.01, 0.25, 0.08029, 0.08029, 0.25, 0.01, 0.4197, 0.08029, 0.49, 0.25, 1.0, 0.5, 1.0, 1.0, 0.875, 1.0, 0.875, 0.5, 0.25, 0.5, 0.25, 1.0, 0.125, 1.0, 0.125, 0.5, 0.25, 0.5, 0.25, 1.0, 0.125, 1.0, 0.125, 0.5, 0.125, 0.5, 0.125, 1.0, 0.0, 1.0, 0.0, 0.5, 0.75, 0.49, 0.9197, 0.4197, 0.99, 0.25, 0.9197, 0.08029, 0.75, 0.01, 0.5803, 0.08029, 0.51, 0.25, 0.5803, 0.4197])
me_cube_001.materials.append(mat_m_lampe1_corp)
me_cube_001.materials.append(mat_m_lampe1_neon)
me_cube_001.use_mirror_vertex_groups = False
me_cube_001.update()

# ---- objects
ob_lampe1 = bpy.data.objects.new('lampe1', me_cube_001)

# ---- transforms, parenting, visibility, modifiers, constraints
ob_lampe1.location = (0.0, 0.0, 0.0)
ob_lampe1.lock_rotations_4d = False
ob_lampe1.empty_display_type = 'ARROWS'
ob_lampe1.lineart.crease_threshold = 0.0
_vg = ob_lampe1.vertex_groups.new(name='neon')
_vg = ob_lampe1.vertex_groups.new(name='corp')
_m = ob_lampe1.modifiers.new('Auto Smooth', 'NODES')
_m.node_group = ng_auto_smooth
_gi = [s.identifier for s in ng_auto_smooth.interface.items_tree if s.item_type == 'SOCKET' and s.in_out == 'INPUT']
_m[_gi[1]] = 1.047  # Angle

# ---- collection membership
col_collection.objects.link(ob_lampe1)

# ---- scene / render settings (as saved in the file)
scene.frame_start = 1; scene.frame_end = 250; scene.frame_set(1)
scene.render.engine = 'BLENDER_EEVEE_NEXT'
scene.cycles.sampling_pattern = 'TABULATED_SOBOL'
scene.cycles.use_light_tree = False
scene.view_settings.view_transform = 'Filmic'
bpy.context.view_layer.update()

# ---- added for rendering (the .blend has no active camera): camera
cam_auto = bpy.data.cameras.new('AutoCamera')
cam_auto.lens = 50.0
cam_auto.sensor_width = 36.0
cam_auto.clip_end = 1000.0
ob_auto_camera = bpy.data.objects.new('AutoCamera', cam_auto)
scene.collection.objects.link(ob_auto_camera)
ob_auto_camera.location = (1.98583, -2.38299, 1.84566)
ob_auto_camera.rotation_euler = (1.09748, -7.21219e-08, 0.694738)
scene.camera = ob_auto_camera
bpy.context.view_layer.update()
